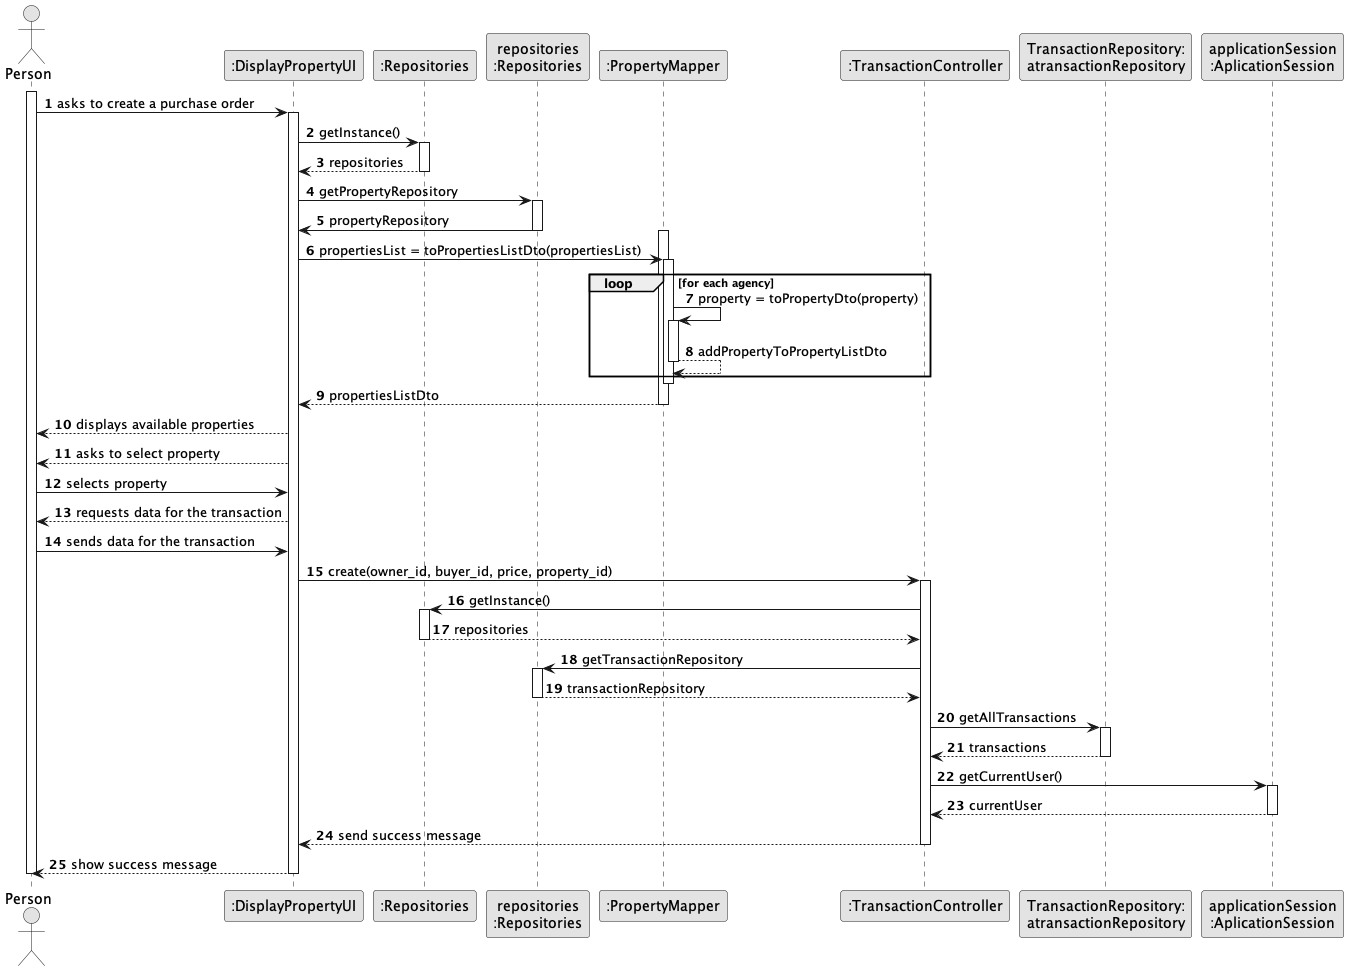

The diagram above was rendered by PlantUML. Its source (embedded in the PNG):
@startuml
skinparam monochrome true
skinparam packageStyle rectangle
skinparam shadowing false

autonumber

actor "Person" as user

participant ":DisplayPropertyUI" as UI
participant ":Repositories" as RepositorySingleton
participant "repositories\n:Repositories" as PLAT
participant ":PropertyMapper" as PropertyMapper
participant ":TransactionController" as Controller
participant "TransactionRepository:\natransactionRepository" as TransactionRepository
participant "applicationSession\n:AplicationSession" as AppSession

activate user
	user -> UI : asks to create a purchase order

	activate UI
		UI -> RepositorySingleton : getInstance()

		activate RepositorySingleton
			RepositorySingleton --> UI : repositories
		deactivate RepositorySingleton

		UI -> PLAT : getPropertyRepository

		activate PLAT
			PLAT -> UI : propertyRepository
		deactivate PLAT

		activate PropertyMapper
			UI -> PropertyMapper : propertiesList = toPropertiesListDto(propertiesList)

			activate PropertyMapper
				Loop for each agency
					PropertyMapper -> PropertyMapper : property = toPropertyDto(property)

					activate PropertyMapper
						PropertyMapper --> PropertyMapper : addPropertyToPropertyListDto
					deactivate PropertyMapper
				end
			deactivate PropertyMapper

			PropertyMapper --> UI : propertiesListDto
		deactivate PropertyMapper

		UI --> user : displays available properties

		UI --> user : asks to select property

		user -> UI : selects property

		UI --> user : requests data for the transaction

		user -> UI : sends data for the transaction

		UI -> Controller : create(owner_id, buyer_id, price, property_id)

		activate Controller
			Controller -> RepositorySingleton : getInstance()

			activate RepositorySingleton
				RepositorySingleton --> Controller : repositories
			deactivate RepositorySingleton

			Controller -> PLAT : getTransactionRepository

			activate PLAT
				PLAT --> Controller : transactionRepository
			deactivate PLAT

			Controller -> TransactionRepository : getAllTransactions

			activate TransactionRepository
				TransactionRepository --> Controller : transactions
			deactivate TransactionRepository

			Controller -> AppSession : getCurrentUser()

			activate AppSession
				AppSession --> Controller : currentUser
			deactivate AppSession

			Controller --> UI : send success message
		deactivate Controller

		UI --> user : show success message
	deactivate UI
deactivate user

@enduml